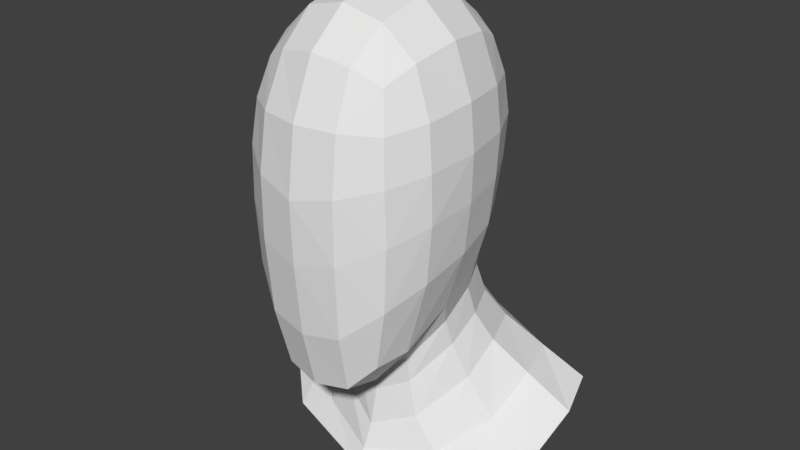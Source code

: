 # Source: head.blend  (saved by Blender 2.77.0; exported with 4.5.12 LTS)
import bpy
from mathutils import Matrix  # noqa: F401  (used for matrix-valued properties, if any)

bpy.ops.wm.read_factory_settings(use_empty=True)
scene = bpy.context.scene
scene.name = 'Scene'

# ---- collections
col_collection_1 = bpy.data.collections.new('Collection 1'); scene.collection.children.link(col_collection_1)

# ---- materials (node trees are filled in below, after node groups)
mat_material_001 = bpy.data.materials.new('Material.001')
mat_material_001.alpha_threshold = 0.0
mat_material_001.use_transparent_shadow = False
mat_material_001.roughness = 0.5
mat_material_001.line_color = (0.0, 0.0, 0.0, 1.0)

# ---- material node trees

# ---- world
world_world = bpy.data.worlds.new('World'); scene.world = world_world
world_world.color = (0.05088, 0.05088, 0.05088)
world_world.use_sun_shadow = False
world_world.sun_shadow_jitter_overblur = 0.0
world_world.cycles.sampling_method = 'MANUAL'

# ---- meshes
me_cube_001 = bpy.data.meshes.new('Cube.001')
me_cube_001.from_pydata([(0.2624, -0.1133, -0.5009), (0.2657, -0.4178, -0.5537), (0.2987, 0.01214, 1.359), (0.2828, 0.3622, 1.323), (0.2832, -0.3493, 1.295), (0.7041, 0.009053, 0.6792), (0.6482, 0.3767, 0.6908), (0.671, 0.01237, 0.921), (0.6668, -0.3669, 0.66), (0.6578, 0.004547, 0.1487), (0.6107, 0.3406, 0.2008), (0.6197, 0.3627, 0.9207), (0.6331, -0.3493, 0.8923), (0.6364, -0.362, 0.08556), (0.2939, -0.8351, 0.5697), (0.2799, -0.7975, -0.1766), (0.2822, -0.7771, 0.8712), (0.2872, 0.8489, 0.7041), (0.2788, 0.7977, 0.9332), (0.2691, 0.7613, 0.2068), (0.5341, 0.3108, -0.03984), (0.5193, 0.003345, -0.1916), (0.4842, -0.3595, -0.3376), (0.2416, 0.6719, -0.0261), (0.4782, 0.6072, 0.2244), (0.5119, 0.6743, 0.697), (0.493, 0.6392, 0.9077), (0.2517, -0.6941, -0.5078), (0.5247, -0.6454, -0.01277), (0.5403, -0.654, 0.6263), (0.5097, -0.6164, 0.8618), (0.5065, 0.3425, 1.169), (0.542, 0.01638, 1.189), (0.5109, -0.3246, 1.139), (0.2617, 0.6386, 1.177), (0.2625, -0.6168, 1.135), (0.4217, 0.5397, -0.00752), (0.4231, -0.6001, -0.364), (0.4404, 0.5639, 1.103), (0.447, -0.5407, 1.061), (0.4869, -0.04479, -1.097), (0.7823, 0.6679, -0.7542), (0.7504, 0.2733, -0.9082), (0.3764, 1.206, -0.8519), (0.6657, 1.054, -0.7505), (0.4579, 0.1823, -0.4969), (0.5564, 0.2377, -0.6958), (0.5581, 0.5439, -0.5687), (0.4699, 0.4326, -0.3893), (0.3625, 0.7097, -0.3679), (0.4383, 0.8857, -0.5631), (0.1859, 0.8764, -0.3932), (0.2322, 1.092, -0.6178), (0.2398, -0.02033, -0.7284), (0.3066, -0.03372, -0.9268), (0.7448, -0.09989, -1.193), (1.123, 0.6953, -0.9005), (1.091, 0.239, -1.058), (0.6216, 1.226, -0.9583), (1.006, 1.082, -0.8655), (0.6364, 0.365, 0.4489), (0.6964, 0.005773, 0.4249), (0.6726, -0.3636, 0.3997), (0.2937, -0.8361, 0.2278), (0.2766, 0.825, 0.4565), (0.4976, 0.6556, 0.4638), (0.5524, -0.6544, 0.3357), (0.459, 0.3508, -0.2081), (0.4422, 0.1176, -0.3401), (0.3694, 0.5803, -0.1683), (0.2071, 0.7231, -0.1893), (0.2348, -0.03903, -0.5806), (-2.189e-11, -0.1546, -0.6073), (-0.2624, -0.1133, -0.5009), (0.0, -0.4518, -0.6317), (-0.2657, -0.4178, -0.5537), (0.0, 0.007946, 1.415), (0.0, 0.3765, 1.375), (0.0, -0.3656, 1.348), (-0.2987, 0.01214, 1.359), (-0.2828, 0.3622, 1.323), (-0.2832, -0.3493, 1.295), (-0.7041, 0.009053, 0.6792), (-0.6482, 0.3767, 0.6908), (-0.671, 0.01237, 0.921), (-0.6668, -0.3669, 0.66), (-0.6578, 0.004547, 0.1487), (-0.6107, 0.3406, 0.2008), (-0.6197, 0.3627, 0.9207), (-0.6331, -0.3493, 0.8923), (-0.6364, -0.362, 0.08556), (0.0, -0.8965, 0.5179), (-0.2939, -0.8351, 0.5697), (0.0, -0.8314, 0.8706), (0.0, -0.8345, -0.2168), (-0.2799, -0.7975, -0.1766), (-0.2822, -0.7771, 0.8712), (0.0, 0.9077, 0.7086), (-0.2872, 0.8489, 0.7041), (0.0, 0.8068, 0.183), (0.0, 0.8508, 0.956), (-0.2788, 0.7977, 0.9332), (-0.2691, 0.7613, 0.2068), (-0.5341, 0.3108, -0.03984), (-0.5193, 0.003345, -0.1916), (-0.4842, -0.3595, -0.3376), (-0.2416, 0.6719, -0.0261), (0.0, 0.7072, -0.0535), (-0.4782, 0.6072, 0.2244), (-0.5119, 0.6743, 0.697), (-0.493, 0.6392, 0.9077), (-0.2517, -0.6941, -0.5078), (0.0, -0.7329, -0.5426), (-0.5247, -0.6454, -0.01277), (-0.5403, -0.654, 0.6263), (-0.5097, -0.6164, 0.8618), (-0.5065, 0.3425, 1.169), (-0.542, 0.01638, 1.189), (-0.5109, -0.3246, 1.139), (-0.2617, 0.6386, 1.177), (0.0, 0.6741, 1.213), (-0.2625, -0.6168, 1.135), (0.0, -0.6537, 1.17), (-0.4217, 0.5397, -0.00752), (-0.4231, -0.6001, -0.364), (-0.4404, 0.5639, 1.103), (-0.447, -0.5407, 1.061), (-1.159e-09, -0.2471, -1.164), (-0.4869, -0.04479, -1.097), (-0.7823, 0.6679, -0.7542), (-0.7504, 0.2733, -0.9082), (-0.3764, 1.206, -0.8519), (-4.96e-10, 1.218, -0.9061), (-0.6657, 1.054, -0.7505), (-0.4579, 0.1823, -0.4969), (-0.5564, 0.2377, -0.6958), (-0.5581, 0.5439, -0.5687), (-0.4699, 0.4326, -0.3893), (-0.3625, 0.7097, -0.3679), (-0.4383, 0.8857, -0.5631), (-0.1859, 0.8764, -0.3932), (-0.2322, 1.092, -0.6178), (-5.601e-10, 0.8887, -0.4256), (-2.047e-09, 1.093, -0.6594), (-2.047e-09, -0.1625, -1.032), (-1.249e-09, -0.0995, -0.8302), (-0.2398, -0.02033, -0.7284), (-0.3066, -0.03372, -0.9268), (-5.91e-10, -0.3269, -1.242), (-0.7448, -0.09989, -1.193), (-1.123, 0.6953, -0.9005), (-1.091, 0.239, -1.058), (-0.6216, 1.226, -0.9583), (-1.136e-11, 1.248, -1.01), (-1.006, 1.082, -0.8655), (-0.6364, 0.365, 0.4489), (-0.6964, 0.005773, 0.4249), (-0.6726, -0.3636, 0.3997), (-0.2937, -0.8361, 0.2278), (0.0, -0.8834, 0.1707), (0.0, 0.8839, 0.4473), (-0.2766, 0.825, 0.4565), (-0.4976, 0.6556, 0.4638), (-0.5524, -0.6544, 0.3357), (-0.459, 0.3508, -0.2081), (-2.993e-10, -0.08111, -0.678), (-0.4422, 0.1176, -0.3401), (-0.3694, 0.5803, -0.1683), (-0.2071, 0.7231, -0.1893), (0.0, 0.7462, -0.2272), (-0.2348, -0.03903, -0.5806)], [], [(50, 47, 41, 44), (47, 46, 42, 41), (52, 50, 44, 43), (143, 52, 43, 132), (72, 0, 1, 74), (74, 1, 27, 112), (0, 21, 22, 1), (1, 22, 37, 27), (76, 2, 3, 77), (77, 3, 34, 120), (2, 32, 31, 3), (3, 31, 38, 34), (76, 78, 4, 2), (2, 4, 33, 32), (78, 122, 35, 4), (4, 35, 39, 33), (61, 9, 10, 60), (60, 10, 24, 65), (9, 21, 20, 10), (10, 20, 36, 24), (5, 6, 11, 7), (7, 11, 31, 32), (6, 25, 26, 11), (11, 26, 38, 31), (5, 7, 12, 8), (8, 12, 30, 29), (7, 32, 33, 12), (12, 33, 39, 30), (61, 62, 13, 9), (9, 13, 22, 21), (62, 66, 28, 13), (13, 28, 37, 22), (159, 94, 15, 63), (63, 15, 28, 66), (94, 112, 27, 15), (15, 27, 37, 28), (91, 14, 16, 93), (93, 16, 35, 122), (14, 29, 30, 16), (16, 30, 39, 35), (97, 100, 18, 17), (17, 18, 26, 25), (100, 120, 34, 18), (18, 34, 38, 26), (160, 64, 19, 99), (99, 19, 23, 107), (64, 65, 24, 19), (19, 24, 36, 23), (44, 41, 56, 59), (41, 42, 57, 56), (43, 44, 59, 58), (132, 43, 58, 153), (46, 54, 40, 42), (54, 144, 127, 40), (71, 165, 145, 53), (53, 145, 144, 54), (68, 71, 53, 45), (45, 53, 54, 46), (169, 70, 51, 142), (142, 51, 52, 143), (70, 69, 49, 51), (51, 49, 50, 52), (67, 68, 45, 48), (48, 45, 46, 47), (69, 67, 48, 49), (49, 48, 47, 50), (42, 40, 55, 57), (40, 127, 148, 55), (17, 25, 65, 64), (97, 17, 64, 160), (14, 63, 66, 29), (91, 159, 63, 14), (8, 29, 66, 62), (5, 8, 62, 61), (6, 60, 65, 25), (5, 61, 60, 6), (36, 20, 67, 69), (20, 21, 68, 67), (23, 36, 69, 70), (107, 23, 70, 169), (21, 0, 71, 68), (0, 72, 165, 71), (139, 133, 129, 136), (136, 129, 130, 135), (141, 131, 133, 139), (143, 132, 131, 141), (72, 74, 75, 73), (74, 112, 111, 75), (73, 75, 105, 104), (75, 111, 124, 105), (76, 77, 80, 79), (77, 120, 119, 80), (79, 80, 116, 117), (80, 119, 125, 116), (76, 79, 81, 78), (79, 117, 118, 81), (78, 81, 121, 122), (81, 118, 126, 121), (156, 155, 87, 86), (155, 162, 108, 87), (86, 87, 103, 104), (87, 108, 123, 103), (82, 84, 88, 83), (84, 117, 116, 88), (83, 88, 110, 109), (88, 116, 125, 110), (82, 85, 89, 84), (85, 114, 115, 89), (84, 89, 118, 117), (89, 115, 126, 118), (156, 86, 90, 157), (86, 104, 105, 90), (157, 90, 113, 163), (90, 105, 124, 113), (159, 158, 95, 94), (158, 163, 113, 95), (94, 95, 111, 112), (95, 113, 124, 111), (91, 93, 96, 92), (93, 122, 121, 96), (92, 96, 115, 114), (96, 121, 126, 115), (97, 98, 101, 100), (98, 109, 110, 101), (100, 101, 119, 120), (101, 110, 125, 119), (160, 99, 102, 161), (99, 107, 106, 102), (161, 102, 108, 162), (102, 106, 123, 108), (133, 154, 150, 129), (129, 150, 151, 130), (131, 152, 154, 133), (132, 153, 152, 131), (135, 130, 128, 147), (147, 128, 127, 144), (170, 146, 145, 165), (146, 147, 144, 145), (166, 134, 146, 170), (134, 135, 147, 146), (169, 142, 140, 168), (142, 143, 141, 140), (168, 140, 138, 167), (140, 141, 139, 138), (164, 137, 134, 166), (137, 136, 135, 134), (167, 138, 137, 164), (138, 139, 136, 137), (130, 151, 149, 128), (128, 149, 148, 127), (98, 161, 162, 109), (97, 160, 161, 98), (92, 114, 163, 158), (91, 92, 158, 159), (85, 157, 163, 114), (82, 156, 157, 85), (83, 109, 162, 155), (82, 83, 155, 156), (123, 167, 164, 103), (103, 164, 166, 104), (106, 168, 167, 123), (107, 169, 168, 106), (104, 166, 170, 73), (73, 170, 165, 72)])
me_cube_001.materials.append(mat_material_001)
me_cube_001.use_remesh_preserve_volume = False
me_cube_001.use_remesh_preserve_attributes = False
me_cube_001.use_mirror_vertex_groups = False
me_cube_001.update()

# ---- objects
ob_cube = bpy.data.objects.new('Cube', me_cube_001)

# ---- transforms, parenting, visibility, modifiers, constraints
ob_cube.location = (0.06424, 9.064, -8.895)
ob_cube.scale = (11.6, 10.99, 15.06)
ob_cube.lock_rotations_4d = False
ob_cube.empty_display_type = 'ARROWS'
ob_cube.show_all_edges = True
ob_cube.lineart.crease_threshold = 0.0

# ---- collection membership
col_collection_1.objects.link(ob_cube)

# ---- scene / render settings (as saved in the file)
scene.frame_start = 1; scene.frame_end = 250; scene.frame_set(1)
scene.render.engine = 'BLENDER_EEVEE_NEXT'
scene.render.resolution_percentage = 50
scene.render.dither_intensity = 0.0
scene.cycles.use_denoising = False
scene.cycles.samples = 128
scene.cycles.sampling_pattern = 'TABULATED_SOBOL'
scene.cycles.light_sampling_threshold = 0.0
scene.cycles.use_adaptive_sampling = False
scene.cycles.use_light_tree = False
scene.cycles.blur_glossy = 0.0
scene.cycles.sample_clamp_indirect = 0.0
scene.view_settings.view_transform = 'Standard'
bpy.context.view_layer.update()

# ---- added for rendering (the .blend has no active camera and no usable light): camera, sun
cam_auto = bpy.data.cameras.new('AutoCamera')
cam_auto.lens = 50.0
cam_auto.sensor_width = 36.0
cam_auto.clip_end = 1000.0
ob_auto_camera = bpy.data.objects.new('AutoCamera', cam_auto)
scene.collection.objects.link(ob_auto_camera)
ob_auto_camera.location = (49.3224, -48.1139, 31.8186)
ob_auto_camera.rotation_euler = (1.09748, -7.21219e-08, 0.694738)
scene.camera = ob_auto_camera
light_auto_sun = bpy.data.lights.new('AutoSun', 'SUN')
light_auto_sun.energy = 3.0
light_auto_sun.angle = 0.0523599
ob_auto_sun = bpy.data.objects.new('AutoSun', light_auto_sun)
scene.collection.objects.link(ob_auto_sun)
ob_auto_sun.rotation_euler = (0.872665, 0.174533, 0.523599)
bpy.context.view_layer.update()

